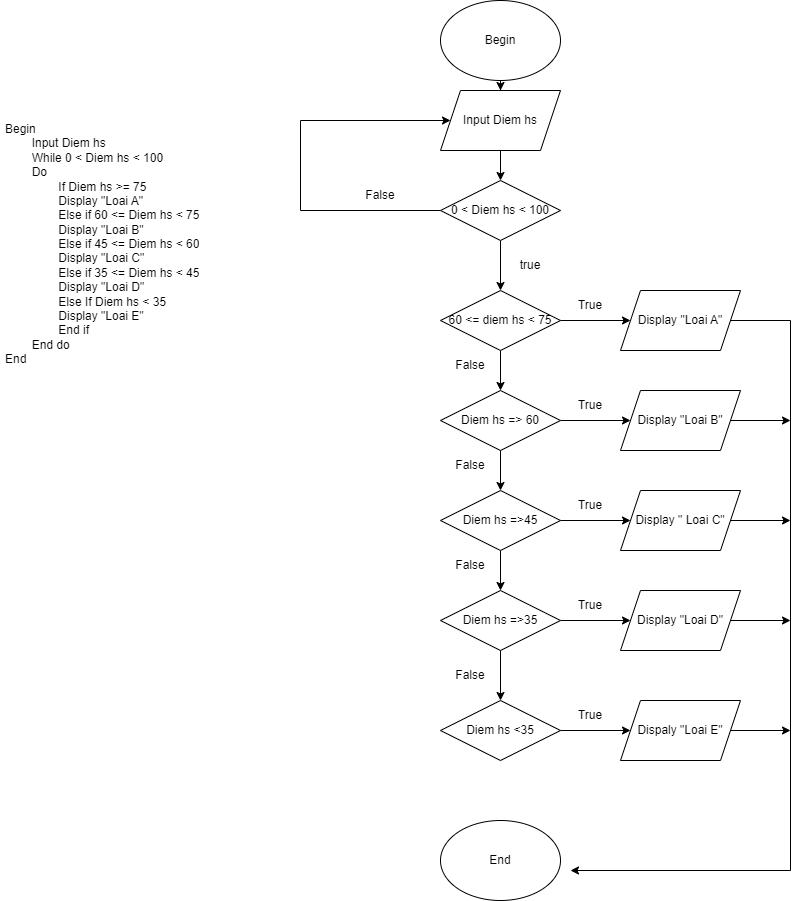

The diagram above was exported from draw.io. Its source (the exported page's mxGraphModel, read from the mxfile embedded in the PNG):
<mxGraphModel dx="1038" dy="579" grid="1" gridSize="10" guides="1" tooltips="1" connect="1" arrows="1" fold="1" page="1" pageScale="1" pageWidth="827" pageHeight="1169" math="0" shadow="0">
  <root>
    <mxCell id="0" />
    <mxCell id="1" parent="0" />
    <mxCell id="qr5OI6bofyweGPVxYCI_-1" value="&lt;h1&gt;&lt;br&gt;&lt;/h1&gt;&lt;div&gt;Begin&lt;/div&gt;&lt;div&gt;&lt;span style=&quot;white-space: pre;&quot;&gt;&#09;&lt;/span&gt;Input Diem hs&lt;/div&gt;&lt;div&gt;&lt;span style=&quot;white-space: pre;&quot;&gt;&#09;&lt;/span&gt;While 0 &amp;lt; Diem hs &amp;lt; 100&lt;span style=&quot;white-space: pre;&quot;&gt;&#09;&lt;/span&gt;&amp;nbsp;&lt;br&gt;&lt;/div&gt;&lt;div&gt;&lt;span style=&quot;white-space: pre;&quot;&gt;&#09;&lt;/span&gt;Do&amp;nbsp;&lt;br&gt;&lt;/div&gt;&lt;div&gt;&lt;span style=&quot;white-space: pre;&quot;&gt;&#09;&lt;/span&gt;&lt;span style=&quot;white-space: pre;&quot;&gt;&#09;&lt;/span&gt;If Diem hs &amp;gt;= 75&lt;br&gt;&lt;/div&gt;&lt;div&gt;&lt;span style=&quot;white-space: pre;&quot;&gt;&#09;&lt;/span&gt;&lt;span style=&quot;white-space: pre;&quot;&gt;&#09;D&lt;/span&gt;isplay &quot;Loai A&quot;&lt;br&gt;&lt;/div&gt;&lt;div&gt;&lt;span style=&quot;white-space: pre;&quot;&gt;&#09;&lt;/span&gt;&lt;span style=&quot;white-space: pre;&quot;&gt;&#09;&lt;/span&gt;Else if 60 &amp;lt;= Diem hs &amp;lt; 75&lt;br&gt;&lt;/div&gt;&lt;div&gt;&lt;span style=&quot;white-space: pre;&quot;&gt;&#09;&lt;/span&gt;&lt;span style=&quot;white-space: pre;&quot;&gt;&#09;&lt;/span&gt;Display &quot;Loai B&quot;&lt;br&gt;&lt;/div&gt;&lt;div&gt;&lt;span style=&quot;white-space: pre;&quot;&gt;&#09;&lt;/span&gt;&lt;span style=&quot;white-space: pre;&quot;&gt;&#09;&lt;/span&gt;Else if 45 &amp;lt;= Diem hs &amp;lt; 60&lt;br&gt;&lt;/div&gt;&lt;div&gt;&lt;span style=&quot;white-space: pre;&quot;&gt;&#09;&lt;/span&gt;&lt;span style=&quot;white-space: pre;&quot;&gt;&#09;&lt;/span&gt;Display &quot;Loai C&quot;&lt;br&gt;&lt;/div&gt;&lt;div&gt;&lt;span style=&quot;white-space: pre;&quot;&gt;&#09;&lt;/span&gt;&lt;span style=&quot;white-space: pre;&quot;&gt;&#09;&lt;/span&gt;Else if 35 &amp;lt;= Diem hs &amp;lt; 45&lt;br&gt;&lt;/div&gt;&lt;div&gt;&lt;span style=&quot;white-space: pre;&quot;&gt;&#09;&lt;/span&gt;&lt;span style=&quot;white-space: pre;&quot;&gt;&#09;&lt;/span&gt;Display &quot;Loai D&quot;&lt;br&gt;&lt;/div&gt;&lt;div&gt;&lt;span style=&quot;white-space: pre;&quot;&gt;&#09;&lt;/span&gt;&lt;span style=&quot;white-space: pre;&quot;&gt;&#09;&lt;/span&gt;Else If Diem hs &amp;lt; 35&lt;br&gt;&lt;/div&gt;&lt;div&gt;&lt;span style=&quot;white-space: pre;&quot;&gt;&#09;&lt;/span&gt;&lt;span style=&quot;white-space: pre;&quot;&gt;&#09;&lt;/span&gt;Display &quot;Loai E&quot;&lt;br&gt;&lt;/div&gt;&lt;div&gt;&lt;span style=&quot;white-space: pre;&quot;&gt;&#09;&lt;span style=&quot;white-space: pre;&quot;&gt;&#09;&lt;/span&gt;E&lt;/span&gt;nd if&lt;br&gt;&lt;/div&gt;&lt;div&gt;&lt;span style=&quot;white-space: pre;&quot;&gt;&#09;&lt;/span&gt;End do&amp;nbsp;&lt;br&gt;&lt;/div&gt;&lt;div&gt;End&lt;/div&gt;&lt;div&gt;&lt;span style=&quot;white-space: pre;&quot;&gt;&#09;&lt;/span&gt;&lt;br&gt;&lt;/div&gt;" style="text;html=1;strokeColor=none;fillColor=none;spacing=5;spacingTop=-20;whiteSpace=wrap;overflow=hidden;rounded=0;" parent="1" vertex="1">
      <mxGeometry x="20" y="111" width="250" height="329" as="geometry" />
    </mxCell>
    <mxCell id="gCYks1dJIC0-eW_wdQ6m-4" value="" style="edgeStyle=orthogonalEdgeStyle;rounded=0;orthogonalLoop=1;jettySize=auto;html=1;" parent="1" source="gCYks1dJIC0-eW_wdQ6m-1" target="gCYks1dJIC0-eW_wdQ6m-3" edge="1">
      <mxGeometry relative="1" as="geometry" />
    </mxCell>
    <mxCell id="gCYks1dJIC0-eW_wdQ6m-1" value="Begin" style="ellipse;whiteSpace=wrap;html=1;" parent="1" vertex="1">
      <mxGeometry x="460" y="40" width="120" height="80" as="geometry" />
    </mxCell>
    <mxCell id="gCYks1dJIC0-eW_wdQ6m-6" value="" style="edgeStyle=orthogonalEdgeStyle;rounded=0;orthogonalLoop=1;jettySize=auto;html=1;" parent="1" source="gCYks1dJIC0-eW_wdQ6m-3" edge="1">
      <mxGeometry relative="1" as="geometry">
        <mxPoint x="520" y="220" as="targetPoint" />
      </mxGeometry>
    </mxCell>
    <mxCell id="gCYks1dJIC0-eW_wdQ6m-3" value="Input Diem hs" style="shape=parallelogram;perimeter=parallelogramPerimeter;whiteSpace=wrap;html=1;fixedSize=1;" parent="1" vertex="1">
      <mxGeometry x="460" y="130" width="120" height="60" as="geometry" />
    </mxCell>
    <mxCell id="gCYks1dJIC0-eW_wdQ6m-7" style="edgeStyle=orthogonalEdgeStyle;rounded=0;orthogonalLoop=1;jettySize=auto;html=1;entryX=0;entryY=0.5;entryDx=0;entryDy=0;startArrow=none;exitX=0;exitY=0.5;exitDx=0;exitDy=0;" parent="1" target="gCYks1dJIC0-eW_wdQ6m-3" edge="1">
      <mxGeometry relative="1" as="geometry">
        <mxPoint x="490" y="210" as="targetPoint" />
        <mxPoint x="460" y="250" as="sourcePoint" />
        <Array as="points">
          <mxPoint x="320" y="250" />
          <mxPoint x="320" y="160" />
        </Array>
      </mxGeometry>
    </mxCell>
    <mxCell id="gCYks1dJIC0-eW_wdQ6m-41" value="False" style="text;html=1;strokeColor=none;fillColor=none;align=center;verticalAlign=middle;whiteSpace=wrap;rounded=0;" parent="1" vertex="1">
      <mxGeometry x="370" y="220" width="60" height="30" as="geometry" />
    </mxCell>
    <mxCell id="l5-27gQ6NrZRYHxMRtKI-4" value="" style="edgeStyle=orthogonalEdgeStyle;rounded=0;orthogonalLoop=1;jettySize=auto;html=1;" edge="1" parent="1" source="l5-27gQ6NrZRYHxMRtKI-2" target="l5-27gQ6NrZRYHxMRtKI-3">
      <mxGeometry relative="1" as="geometry" />
    </mxCell>
    <mxCell id="l5-27gQ6NrZRYHxMRtKI-2" value="0 &amp;lt; Diem hs &amp;lt; 100" style="rhombus;whiteSpace=wrap;html=1;" vertex="1" parent="1">
      <mxGeometry x="460" y="220" width="120" height="60" as="geometry" />
    </mxCell>
    <mxCell id="l5-27gQ6NrZRYHxMRtKI-6" value="" style="edgeStyle=orthogonalEdgeStyle;rounded=0;orthogonalLoop=1;jettySize=auto;html=1;" edge="1" parent="1" source="l5-27gQ6NrZRYHxMRtKI-3" target="l5-27gQ6NrZRYHxMRtKI-5">
      <mxGeometry relative="1" as="geometry" />
    </mxCell>
    <mxCell id="l5-27gQ6NrZRYHxMRtKI-8" value="" style="edgeStyle=orthogonalEdgeStyle;rounded=0;orthogonalLoop=1;jettySize=auto;html=1;" edge="1" parent="1" source="l5-27gQ6NrZRYHxMRtKI-3" target="l5-27gQ6NrZRYHxMRtKI-7">
      <mxGeometry relative="1" as="geometry" />
    </mxCell>
    <mxCell id="l5-27gQ6NrZRYHxMRtKI-3" value="60 &amp;lt;= diem hs &amp;lt; 75" style="rhombus;whiteSpace=wrap;html=1;" vertex="1" parent="1">
      <mxGeometry x="460" y="330" width="120" height="60" as="geometry" />
    </mxCell>
    <mxCell id="l5-27gQ6NrZRYHxMRtKI-35" style="edgeStyle=orthogonalEdgeStyle;rounded=0;orthogonalLoop=1;jettySize=auto;html=1;" edge="1" parent="1" source="l5-27gQ6NrZRYHxMRtKI-5">
      <mxGeometry relative="1" as="geometry">
        <mxPoint x="590" y="910" as="targetPoint" />
        <Array as="points">
          <mxPoint x="810" y="360" />
          <mxPoint x="810" y="910" />
        </Array>
      </mxGeometry>
    </mxCell>
    <mxCell id="l5-27gQ6NrZRYHxMRtKI-5" value="Display &quot;Loai A&quot;" style="shape=parallelogram;perimeter=parallelogramPerimeter;whiteSpace=wrap;html=1;fixedSize=1;" vertex="1" parent="1">
      <mxGeometry x="640" y="330" width="120" height="60" as="geometry" />
    </mxCell>
    <mxCell id="l5-27gQ6NrZRYHxMRtKI-10" value="" style="edgeStyle=orthogonalEdgeStyle;rounded=0;orthogonalLoop=1;jettySize=auto;html=1;" edge="1" parent="1" source="l5-27gQ6NrZRYHxMRtKI-7" target="l5-27gQ6NrZRYHxMRtKI-9">
      <mxGeometry relative="1" as="geometry" />
    </mxCell>
    <mxCell id="l5-27gQ6NrZRYHxMRtKI-12" value="" style="edgeStyle=orthogonalEdgeStyle;rounded=0;orthogonalLoop=1;jettySize=auto;html=1;" edge="1" parent="1" source="l5-27gQ6NrZRYHxMRtKI-7" target="l5-27gQ6NrZRYHxMRtKI-11">
      <mxGeometry relative="1" as="geometry" />
    </mxCell>
    <mxCell id="l5-27gQ6NrZRYHxMRtKI-7" value="Diem hs =&amp;gt; 60" style="rhombus;whiteSpace=wrap;html=1;" vertex="1" parent="1">
      <mxGeometry x="460" y="430" width="120" height="60" as="geometry" />
    </mxCell>
    <mxCell id="l5-27gQ6NrZRYHxMRtKI-39" style="edgeStyle=orthogonalEdgeStyle;rounded=0;orthogonalLoop=1;jettySize=auto;html=1;" edge="1" parent="1" source="l5-27gQ6NrZRYHxMRtKI-9">
      <mxGeometry relative="1" as="geometry">
        <mxPoint x="810" y="460" as="targetPoint" />
      </mxGeometry>
    </mxCell>
    <mxCell id="l5-27gQ6NrZRYHxMRtKI-9" value="Display &quot;Loai B&quot;" style="shape=parallelogram;perimeter=parallelogramPerimeter;whiteSpace=wrap;html=1;fixedSize=1;" vertex="1" parent="1">
      <mxGeometry x="640" y="430" width="120" height="60" as="geometry" />
    </mxCell>
    <mxCell id="l5-27gQ6NrZRYHxMRtKI-14" value="" style="edgeStyle=orthogonalEdgeStyle;rounded=0;orthogonalLoop=1;jettySize=auto;html=1;" edge="1" parent="1" source="l5-27gQ6NrZRYHxMRtKI-11" target="l5-27gQ6NrZRYHxMRtKI-13">
      <mxGeometry relative="1" as="geometry" />
    </mxCell>
    <mxCell id="l5-27gQ6NrZRYHxMRtKI-16" value="" style="edgeStyle=orthogonalEdgeStyle;rounded=0;orthogonalLoop=1;jettySize=auto;html=1;" edge="1" parent="1" source="l5-27gQ6NrZRYHxMRtKI-11" target="l5-27gQ6NrZRYHxMRtKI-15">
      <mxGeometry relative="1" as="geometry" />
    </mxCell>
    <mxCell id="l5-27gQ6NrZRYHxMRtKI-11" value="Diem hs =&amp;gt;45" style="rhombus;whiteSpace=wrap;html=1;" vertex="1" parent="1">
      <mxGeometry x="460" y="530" width="120" height="60" as="geometry" />
    </mxCell>
    <mxCell id="l5-27gQ6NrZRYHxMRtKI-38" style="edgeStyle=orthogonalEdgeStyle;rounded=0;orthogonalLoop=1;jettySize=auto;html=1;" edge="1" parent="1" source="l5-27gQ6NrZRYHxMRtKI-13">
      <mxGeometry relative="1" as="geometry">
        <mxPoint x="810" y="560" as="targetPoint" />
      </mxGeometry>
    </mxCell>
    <mxCell id="l5-27gQ6NrZRYHxMRtKI-13" value="Display &quot; Loai C&quot;" style="shape=parallelogram;perimeter=parallelogramPerimeter;whiteSpace=wrap;html=1;fixedSize=1;" vertex="1" parent="1">
      <mxGeometry x="640" y="530" width="120" height="60" as="geometry" />
    </mxCell>
    <mxCell id="l5-27gQ6NrZRYHxMRtKI-18" value="" style="edgeStyle=orthogonalEdgeStyle;rounded=0;orthogonalLoop=1;jettySize=auto;html=1;" edge="1" parent="1" source="l5-27gQ6NrZRYHxMRtKI-15" target="l5-27gQ6NrZRYHxMRtKI-17">
      <mxGeometry relative="1" as="geometry" />
    </mxCell>
    <mxCell id="l5-27gQ6NrZRYHxMRtKI-20" value="" style="edgeStyle=orthogonalEdgeStyle;rounded=0;orthogonalLoop=1;jettySize=auto;html=1;" edge="1" parent="1" source="l5-27gQ6NrZRYHxMRtKI-15" target="l5-27gQ6NrZRYHxMRtKI-19">
      <mxGeometry relative="1" as="geometry" />
    </mxCell>
    <mxCell id="l5-27gQ6NrZRYHxMRtKI-15" value="Diem hs =&amp;gt;35" style="rhombus;whiteSpace=wrap;html=1;" vertex="1" parent="1">
      <mxGeometry x="460" y="630" width="120" height="60" as="geometry" />
    </mxCell>
    <mxCell id="l5-27gQ6NrZRYHxMRtKI-37" style="edgeStyle=orthogonalEdgeStyle;rounded=0;orthogonalLoop=1;jettySize=auto;html=1;" edge="1" parent="1" source="l5-27gQ6NrZRYHxMRtKI-17">
      <mxGeometry relative="1" as="geometry">
        <mxPoint x="810" y="660" as="targetPoint" />
      </mxGeometry>
    </mxCell>
    <mxCell id="l5-27gQ6NrZRYHxMRtKI-17" value="Display &quot;Loai D&quot;" style="shape=parallelogram;perimeter=parallelogramPerimeter;whiteSpace=wrap;html=1;fixedSize=1;" vertex="1" parent="1">
      <mxGeometry x="640" y="630" width="120" height="60" as="geometry" />
    </mxCell>
    <mxCell id="l5-27gQ6NrZRYHxMRtKI-22" value="" style="edgeStyle=orthogonalEdgeStyle;rounded=0;orthogonalLoop=1;jettySize=auto;html=1;" edge="1" parent="1" source="l5-27gQ6NrZRYHxMRtKI-19" target="l5-27gQ6NrZRYHxMRtKI-21">
      <mxGeometry relative="1" as="geometry" />
    </mxCell>
    <mxCell id="l5-27gQ6NrZRYHxMRtKI-19" value="Diem hs &amp;lt;35" style="rhombus;whiteSpace=wrap;html=1;" vertex="1" parent="1">
      <mxGeometry x="460" y="740" width="120" height="60" as="geometry" />
    </mxCell>
    <mxCell id="l5-27gQ6NrZRYHxMRtKI-36" style="edgeStyle=orthogonalEdgeStyle;rounded=0;orthogonalLoop=1;jettySize=auto;html=1;" edge="1" parent="1" source="l5-27gQ6NrZRYHxMRtKI-21">
      <mxGeometry relative="1" as="geometry">
        <mxPoint x="810" y="770" as="targetPoint" />
      </mxGeometry>
    </mxCell>
    <mxCell id="l5-27gQ6NrZRYHxMRtKI-21" value="Dispaly &quot;Loai E&quot;" style="shape=parallelogram;perimeter=parallelogramPerimeter;whiteSpace=wrap;html=1;fixedSize=1;" vertex="1" parent="1">
      <mxGeometry x="640" y="740" width="120" height="60" as="geometry" />
    </mxCell>
    <mxCell id="l5-27gQ6NrZRYHxMRtKI-23" value="true" style="text;html=1;strokeColor=none;fillColor=none;align=center;verticalAlign=middle;whiteSpace=wrap;rounded=0;" vertex="1" parent="1">
      <mxGeometry x="520" y="290" width="60" height="30" as="geometry" />
    </mxCell>
    <mxCell id="l5-27gQ6NrZRYHxMRtKI-24" value="False" style="text;html=1;strokeColor=none;fillColor=none;align=center;verticalAlign=middle;whiteSpace=wrap;rounded=0;" vertex="1" parent="1">
      <mxGeometry x="460" y="390" width="60" height="30" as="geometry" />
    </mxCell>
    <mxCell id="l5-27gQ6NrZRYHxMRtKI-25" value="True" style="text;html=1;strokeColor=none;fillColor=none;align=center;verticalAlign=middle;whiteSpace=wrap;rounded=0;" vertex="1" parent="1">
      <mxGeometry x="580" y="330" width="60" height="30" as="geometry" />
    </mxCell>
    <mxCell id="l5-27gQ6NrZRYHxMRtKI-26" value="True" style="text;html=1;strokeColor=none;fillColor=none;align=center;verticalAlign=middle;whiteSpace=wrap;rounded=0;" vertex="1" parent="1">
      <mxGeometry x="580" y="430" width="60" height="30" as="geometry" />
    </mxCell>
    <mxCell id="l5-27gQ6NrZRYHxMRtKI-27" value="True" style="text;html=1;strokeColor=none;fillColor=none;align=center;verticalAlign=middle;whiteSpace=wrap;rounded=0;" vertex="1" parent="1">
      <mxGeometry x="580" y="530" width="60" height="30" as="geometry" />
    </mxCell>
    <mxCell id="l5-27gQ6NrZRYHxMRtKI-28" value="False" style="text;html=1;strokeColor=none;fillColor=none;align=center;verticalAlign=middle;whiteSpace=wrap;rounded=0;" vertex="1" parent="1">
      <mxGeometry x="460" y="490" width="60" height="30" as="geometry" />
    </mxCell>
    <mxCell id="l5-27gQ6NrZRYHxMRtKI-29" value="False" style="text;html=1;strokeColor=none;fillColor=none;align=center;verticalAlign=middle;whiteSpace=wrap;rounded=0;" vertex="1" parent="1">
      <mxGeometry x="460" y="590" width="60" height="30" as="geometry" />
    </mxCell>
    <mxCell id="l5-27gQ6NrZRYHxMRtKI-30" value="True" style="text;html=1;strokeColor=none;fillColor=none;align=center;verticalAlign=middle;whiteSpace=wrap;rounded=0;" vertex="1" parent="1">
      <mxGeometry x="580" y="630" width="60" height="30" as="geometry" />
    </mxCell>
    <mxCell id="l5-27gQ6NrZRYHxMRtKI-31" value="False" style="text;html=1;strokeColor=none;fillColor=none;align=center;verticalAlign=middle;whiteSpace=wrap;rounded=0;" vertex="1" parent="1">
      <mxGeometry x="460" y="700" width="60" height="30" as="geometry" />
    </mxCell>
    <mxCell id="l5-27gQ6NrZRYHxMRtKI-32" value="True" style="text;html=1;strokeColor=none;fillColor=none;align=center;verticalAlign=middle;whiteSpace=wrap;rounded=0;" vertex="1" parent="1">
      <mxGeometry x="580" y="740" width="60" height="30" as="geometry" />
    </mxCell>
    <mxCell id="l5-27gQ6NrZRYHxMRtKI-33" style="edgeStyle=orthogonalEdgeStyle;rounded=0;orthogonalLoop=1;jettySize=auto;html=1;exitX=0.5;exitY=1;exitDx=0;exitDy=0;" edge="1" parent="1" source="l5-27gQ6NrZRYHxMRtKI-29" target="l5-27gQ6NrZRYHxMRtKI-29">
      <mxGeometry relative="1" as="geometry" />
    </mxCell>
    <mxCell id="l5-27gQ6NrZRYHxMRtKI-34" value="End" style="ellipse;whiteSpace=wrap;html=1;" vertex="1" parent="1">
      <mxGeometry x="460" y="860" width="120" height="80" as="geometry" />
    </mxCell>
  </root>
</mxGraphModel>